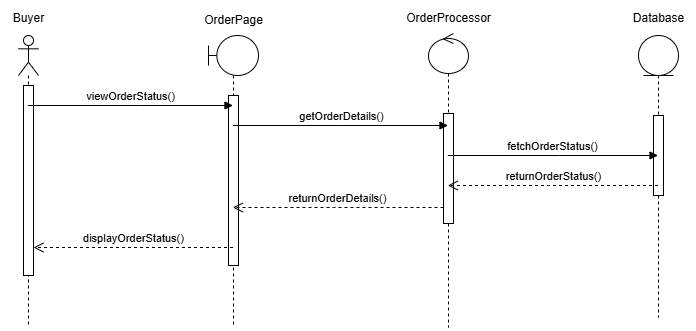

The diagram above was exported from draw.io. Its source (the exported page's mxGraphModel, read from the mxfile embedded in the PNG):
<mxGraphModel dx="580" dy="768" grid="1" gridSize="10" guides="1" tooltips="1" connect="1" arrows="1" fold="1" page="1" pageScale="1" pageWidth="827" pageHeight="1169" math="0" shadow="0">
  <root>
    <mxCell id="0" />
    <mxCell id="1" parent="0" />
    <mxCell id="oGrE7AWPp5cDez47FTKj-27" value="" style="shape=umlLifeline;perimeter=lifelinePerimeter;whiteSpace=wrap;html=1;container=1;dropTarget=0;collapsible=0;recursiveResize=0;outlineConnect=0;portConstraint=eastwest;newEdgeStyle={&quot;curved&quot;:0,&quot;rounded&quot;:0};participant=umlActor;" vertex="1" parent="1">
      <mxGeometry x="85" y="698" width="20" height="292" as="geometry" />
    </mxCell>
    <mxCell id="oGrE7AWPp5cDez47FTKj-28" value="" style="html=1;points=[[0,0,0,0,5],[0,1,0,0,-5],[1,0,0,0,5],[1,1,0,0,-5]];perimeter=orthogonalPerimeter;outlineConnect=0;targetShapes=umlLifeline;portConstraint=eastwest;newEdgeStyle={&quot;curved&quot;:0,&quot;rounded&quot;:0};" vertex="1" parent="oGrE7AWPp5cDez47FTKj-27">
      <mxGeometry x="5" y="50" width="10" height="190" as="geometry" />
    </mxCell>
    <mxCell id="oGrE7AWPp5cDez47FTKj-29" value="" style="shape=umlLifeline;perimeter=lifelinePerimeter;whiteSpace=wrap;html=1;container=1;dropTarget=0;collapsible=0;recursiveResize=0;outlineConnect=0;portConstraint=eastwest;newEdgeStyle={&quot;curved&quot;:0,&quot;rounded&quot;:0};participant=umlBoundary;" vertex="1" parent="1">
      <mxGeometry x="275" y="698" width="50" height="292" as="geometry" />
    </mxCell>
    <mxCell id="oGrE7AWPp5cDez47FTKj-30" value="" style="html=1;points=[[0,0,0,0,5],[0,1,0,0,-5],[1,0,0,0,5],[1,1,0,0,-5]];perimeter=orthogonalPerimeter;outlineConnect=0;targetShapes=umlLifeline;portConstraint=eastwest;newEdgeStyle={&quot;curved&quot;:0,&quot;rounded&quot;:0};" vertex="1" parent="oGrE7AWPp5cDez47FTKj-29">
      <mxGeometry x="20" y="60" width="10" height="170" as="geometry" />
    </mxCell>
    <mxCell id="oGrE7AWPp5cDez47FTKj-31" value="" style="shape=umlLifeline;perimeter=lifelinePerimeter;whiteSpace=wrap;html=1;container=1;dropTarget=0;collapsible=0;recursiveResize=0;outlineConnect=0;portConstraint=eastwest;newEdgeStyle={&quot;curved&quot;:0,&quot;rounded&quot;:0};participant=umlControl;" vertex="1" parent="1">
      <mxGeometry x="495" y="696" width="40" height="294" as="geometry" />
    </mxCell>
    <mxCell id="oGrE7AWPp5cDez47FTKj-32" value="" style="html=1;points=[[0,0,0,0,5],[0,1,0,0,-5],[1,0,0,0,5],[1,1,0,0,-5]];perimeter=orthogonalPerimeter;outlineConnect=0;targetShapes=umlLifeline;portConstraint=eastwest;newEdgeStyle={&quot;curved&quot;:0,&quot;rounded&quot;:0};" vertex="1" parent="oGrE7AWPp5cDez47FTKj-31">
      <mxGeometry x="15" y="80" width="10" height="110" as="geometry" />
    </mxCell>
    <mxCell id="oGrE7AWPp5cDez47FTKj-33" value="" style="shape=umlLifeline;perimeter=lifelinePerimeter;whiteSpace=wrap;html=1;container=1;dropTarget=0;collapsible=0;recursiveResize=0;outlineConnect=0;portConstraint=eastwest;newEdgeStyle={&quot;curved&quot;:0,&quot;rounded&quot;:0};participant=umlEntity;" vertex="1" parent="1">
      <mxGeometry x="705" y="698" width="40" height="282" as="geometry" />
    </mxCell>
    <mxCell id="oGrE7AWPp5cDez47FTKj-34" value="" style="html=1;points=[[0,0,0,0,5],[0,1,0,0,-5],[1,0,0,0,5],[1,1,0,0,-5]];perimeter=orthogonalPerimeter;outlineConnect=0;targetShapes=umlLifeline;portConstraint=eastwest;newEdgeStyle={&quot;curved&quot;:0,&quot;rounded&quot;:0};" vertex="1" parent="oGrE7AWPp5cDez47FTKj-33">
      <mxGeometry x="15" y="80" width="10" height="80" as="geometry" />
    </mxCell>
    <mxCell id="oGrE7AWPp5cDez47FTKj-35" value="Buyer" style="text;html=1;align=center;verticalAlign=middle;resizable=0;points=[];autosize=1;strokeColor=none;fillColor=none;" vertex="1" parent="1">
      <mxGeometry x="70" y="666" width="50" height="30" as="geometry" />
    </mxCell>
    <mxCell id="oGrE7AWPp5cDez47FTKj-36" value="OrderPage" style="text;html=1;align=center;verticalAlign=middle;resizable=0;points=[];autosize=1;strokeColor=none;fillColor=none;" vertex="1" parent="1">
      <mxGeometry x="260" y="668" width="80" height="30" as="geometry" />
    </mxCell>
    <mxCell id="oGrE7AWPp5cDez47FTKj-37" value="OrderProcessor" style="text;html=1;align=center;verticalAlign=middle;resizable=0;points=[];autosize=1;strokeColor=none;fillColor=none;" vertex="1" parent="1">
      <mxGeometry x="460" y="666" width="110" height="30" as="geometry" />
    </mxCell>
    <mxCell id="oGrE7AWPp5cDez47FTKj-38" value="Database" style="text;html=1;align=center;verticalAlign=middle;resizable=0;points=[];autosize=1;strokeColor=none;fillColor=none;" vertex="1" parent="1">
      <mxGeometry x="690" y="666" width="70" height="30" as="geometry" />
    </mxCell>
    <mxCell id="oGrE7AWPp5cDez47FTKj-39" value="viewOrderStatus()" style="html=1;verticalAlign=bottom;endArrow=block;curved=0;rounded=0;" edge="1" parent="1" source="oGrE7AWPp5cDez47FTKj-27" target="oGrE7AWPp5cDez47FTKj-29">
      <mxGeometry width="80" relative="1" as="geometry">
        <mxPoint x="95" y="768" as="sourcePoint" />
        <mxPoint x="175" y="768" as="targetPoint" />
        <Array as="points">
          <mxPoint x="205" y="768" />
        </Array>
      </mxGeometry>
    </mxCell>
    <mxCell id="oGrE7AWPp5cDez47FTKj-40" value="getOrderDetails()" style="html=1;verticalAlign=bottom;endArrow=block;curved=0;rounded=0;" edge="1" parent="1" source="oGrE7AWPp5cDez47FTKj-29" target="oGrE7AWPp5cDez47FTKj-31">
      <mxGeometry x="0.0047" width="80" relative="1" as="geometry">
        <mxPoint x="335" y="798" as="sourcePoint" />
        <mxPoint x="415" y="798" as="targetPoint" />
        <Array as="points">
          <mxPoint x="405" y="788" />
        </Array>
        <mxPoint as="offset" />
      </mxGeometry>
    </mxCell>
    <mxCell id="oGrE7AWPp5cDez47FTKj-41" value="fetchOrderStatus()" style="html=1;verticalAlign=bottom;endArrow=block;curved=0;rounded=0;" edge="1" parent="1" source="oGrE7AWPp5cDez47FTKj-31" target="oGrE7AWPp5cDez47FTKj-33">
      <mxGeometry width="80" relative="1" as="geometry">
        <mxPoint x="555" y="808" as="sourcePoint" />
        <mxPoint x="755" y="808" as="targetPoint" />
        <Array as="points">
          <mxPoint x="625" y="818" />
        </Array>
      </mxGeometry>
    </mxCell>
    <mxCell id="oGrE7AWPp5cDez47FTKj-42" value="returnOrderStatus()" style="html=1;verticalAlign=bottom;endArrow=open;dashed=1;endSize=8;curved=0;rounded=0;" edge="1" parent="1" source="oGrE7AWPp5cDez47FTKj-33" target="oGrE7AWPp5cDez47FTKj-31">
      <mxGeometry relative="1" as="geometry">
        <mxPoint x="635" y="878" as="sourcePoint" />
        <mxPoint x="555" y="878" as="targetPoint" />
        <Array as="points">
          <mxPoint x="615" y="848" />
        </Array>
      </mxGeometry>
    </mxCell>
    <mxCell id="oGrE7AWPp5cDez47FTKj-43" value="returnOrderDetails()" style="html=1;verticalAlign=bottom;endArrow=open;dashed=1;endSize=8;curved=0;rounded=0;" edge="1" parent="1" source="oGrE7AWPp5cDez47FTKj-32" target="oGrE7AWPp5cDez47FTKj-29">
      <mxGeometry relative="1" as="geometry">
        <mxPoint x="420" y="850" as="sourcePoint" />
        <mxPoint x="340" y="850" as="targetPoint" />
        <Array as="points">
          <mxPoint x="400" y="870" />
        </Array>
      </mxGeometry>
    </mxCell>
    <mxCell id="oGrE7AWPp5cDez47FTKj-44" value="displayOrderStatus()" style="html=1;verticalAlign=bottom;endArrow=open;dashed=1;endSize=8;curved=0;rounded=0;" edge="1" parent="1" source="oGrE7AWPp5cDez47FTKj-29" target="oGrE7AWPp5cDez47FTKj-28">
      <mxGeometry relative="1" as="geometry">
        <mxPoint x="250" y="890" as="sourcePoint" />
        <mxPoint x="170" y="890" as="targetPoint" />
        <Array as="points">
          <mxPoint x="200" y="910" />
        </Array>
      </mxGeometry>
    </mxCell>
  </root>
</mxGraphModel>